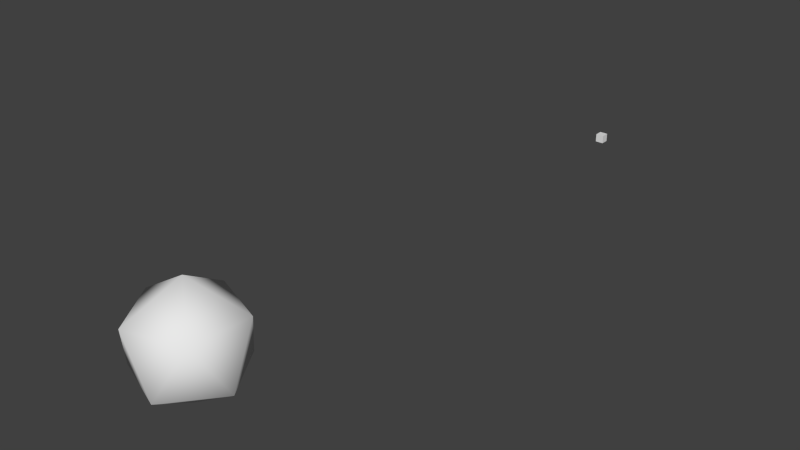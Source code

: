 # Source: sunradiiball.blend  (saved by Blender 2.63.0; exported with 4.5.12 LTS)
import bpy
from mathutils import Matrix  # noqa: F401  (used for matrix-valued properties, if any)

bpy.ops.wm.read_factory_settings(use_empty=True)
scene = bpy.context.scene
scene.name = 'Scene'

# ---- collections
col_collection_1 = bpy.data.collections.new('Collection 1'); scene.collection.children.link(col_collection_1)

# ---- world
world_world = bpy.data.worlds.new('World'); scene.world = world_world
world_world.color = (0.05088, 0.05088, 0.05088)
world_world.use_sun_shadow = False
world_world.sun_shadow_jitter_overblur = 0.0
world_world.cycles.sampling_method = 'MANUAL'
world_world.cycles.sample_map_resolution = 256

# ---- meshes
me_cube = bpy.data.meshes.new('Cube')
me_cube.from_pydata([(-1.0, -1.0, -1.0), (-1.0, 1.0, -1.0), (1.0, 1.0, -1.0), (1.0, -1.0, -1.0), (-1.0, -1.0, 1.0), (-1.0, 1.0, 1.0), (1.0, 1.0, 1.0), (1.0, -1.0, 1.0)], [], [(4, 5, 1, 0), (5, 6, 2, 1), (6, 7, 3, 2), (7, 4, 0, 3), (0, 1, 2, 3), (7, 6, 5, 4)])
me_cube.use_remesh_preserve_volume = False
me_cube.use_remesh_preserve_attributes = False
me_cube.use_mirror_vertex_groups = False
me_cube.update()
me_icosphere = bpy.data.meshes.new('Icosphere')
me_icosphere.from_pydata([(1.322e-15, -1.013e-07, -9.982), (7.223, -5.248, -4.464), (-2.759, -8.491, -4.464), (-8.928, -1.258e-07, -4.464), (-2.759, 8.491, -4.464), (7.223, 5.248, -4.464), (2.759, -8.491, 4.464), (-7.223, -5.248, 4.464), (-7.223, 5.248, 4.464), (2.759, 8.491, 4.464), (8.928, -7.682e-08, 4.464), (1.322e-15, -1.013e-07, 9.982)], [], [(0, 1, 2), (1, 0, 5), (0, 2, 3), (0, 3, 4), (0, 4, 5), (1, 5, 10), (2, 1, 6), (3, 2, 7), (4, 3, 8), (5, 4, 9), (1, 10, 6), (2, 6, 7), (3, 7, 8), (4, 8, 9), (5, 9, 10), (6, 10, 11), (7, 6, 11), (8, 7, 11), (9, 8, 11), (10, 9, 11)])
me_icosphere.polygons.foreach_set('use_smooth', [True] * 20)
me_icosphere.use_remesh_preserve_volume = False
me_icosphere.use_remesh_preserve_attributes = False
me_icosphere.use_mirror_vertex_groups = False
me_icosphere.update()

# ---- objects
ob_cube = bpy.data.objects.new('Cube', me_cube)
ob_icosphere = bpy.data.objects.new('Icosphere', me_icosphere)

# ---- transforms, parenting, visibility, modifiers, constraints
ob_cube.location = (0.0, 0.0, 0.0)
ob_cube.scale = (0.04513, 0.04513, 0.04513)
ob_cube.lineart.crease_threshold = 0.0
ob_icosphere.location = (-0.3747, -5.956, 0.0)
ob_icosphere.rotation_euler = (0.0, -0.0, 3.08)
ob_icosphere.scale = (0.0625, 0.0625, 0.0625)
ob_icosphere.lineart.crease_threshold = 0.0

# ---- collection membership
col_collection_1.objects.link(ob_cube)
col_collection_1.objects.link(ob_icosphere)

# ---- scene / render settings (as saved in the file)
scene.frame_start = 0; scene.frame_end = 100; scene.frame_set(0)
scene.render.engine = 'BLENDER_EEVEE_NEXT'
scene.render.image_settings.color_mode = 'RGB'
scene.render.image_settings.compression = 90
scene.render.resolution_percentage = 50
scene.render.dither_intensity = 0.0
scene.render.bake_margin = 2
scene.render.bake_bias = 0.0
scene.cycles.use_denoising = False
scene.cycles.samples = 10
scene.cycles.sampling_pattern = 'TABULATED_SOBOL'
scene.cycles.light_sampling_threshold = 0.0
scene.cycles.use_adaptive_sampling = False
scene.cycles.use_light_tree = False
scene.cycles.blur_glossy = 0.0
scene.cycles.volume_bounces = 1
scene.cycles.pixel_filter_type = 'GAUSSIAN'
scene.cycles.sample_clamp_indirect = 0.0
scene.view_settings.view_transform = 'Standard'
bpy.context.view_layer.update()

# ---- added for rendering (the .blend has no active camera and no usable light): camera, sun
cam_auto = bpy.data.cameras.new('AutoCamera')
cam_auto.lens = 50.0
cam_auto.sensor_width = 36.0
cam_auto.clip_end = 1000.0
ob_auto_camera = bpy.data.objects.new('AutoCamera', cam_auto)
scene.collection.objects.link(ob_auto_camera)
ob_auto_camera.location = (5.90395, -10.7719, 5.02293)
ob_auto_camera.rotation_euler = (1.09748, -7.21219e-08, 0.694738)
scene.camera = ob_auto_camera
light_auto_sun = bpy.data.lights.new('AutoSun', 'SUN')
light_auto_sun.energy = 3.0
light_auto_sun.angle = 0.0523599
ob_auto_sun = bpy.data.objects.new('AutoSun', light_auto_sun)
scene.collection.objects.link(ob_auto_sun)
ob_auto_sun.rotation_euler = (0.872665, 0.174533, 0.523599)
bpy.context.view_layer.update()
